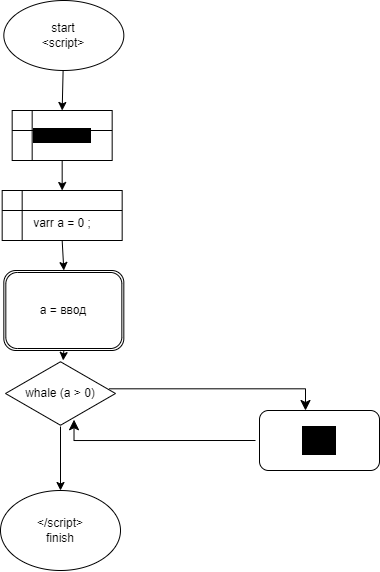

The diagram above was exported from draw.io. Its source (the exported page's mxGraphModel, read from the mxfile embedded in the PNG):
<mxGraphModel dx="664" dy="365" grid="1" gridSize="10" guides="1" tooltips="1" connect="1" arrows="1" fold="1" page="1" pageScale="1" pageWidth="827" pageHeight="1169" math="0" shadow="0">
  <root>
    <mxCell id="0" />
    <mxCell id="1" parent="0" />
    <mxCell id="38" style="edgeStyle=none;html=1;entryX=0.5;entryY=0;entryDx=0;entryDy=0;" edge="1" parent="1" source="3" target="37">
      <mxGeometry relative="1" as="geometry" />
    </mxCell>
    <mxCell id="3" value="start&lt;br&gt;&amp;lt;script&amp;gt;" style="ellipse;whiteSpace=wrap;html=1;" parent="1" vertex="1">
      <mxGeometry x="38.33" width="120" height="70" as="geometry" />
    </mxCell>
    <mxCell id="18" style="edgeStyle=none;html=1;exitX=0.5;exitY=1;exitDx=0;exitDy=0;entryX=0.5;entryY=0;entryDx=0;entryDy=0;" edge="1" parent="1" source="4" target="17">
      <mxGeometry relative="1" as="geometry" />
    </mxCell>
    <mxCell id="4" value="&lt;br&gt;varr a = 0 ;" style="shape=internalStorage;whiteSpace=wrap;html=1;backgroundOutline=1;" parent="1" vertex="1">
      <mxGeometry x="36.67" y="190" width="120" height="50" as="geometry" />
    </mxCell>
    <mxCell id="10" value="&amp;lt;/script&amp;gt;&lt;br&gt;finish" style="ellipse;whiteSpace=wrap;html=1;" parent="1" vertex="1">
      <mxGeometry x="35" y="490" width="120" height="80" as="geometry" />
    </mxCell>
    <mxCell id="20" style="edgeStyle=none;html=1;entryX=0.5;entryY=0;entryDx=0;entryDy=0;" edge="1" parent="1" source="16" target="10">
      <mxGeometry relative="1" as="geometry" />
    </mxCell>
    <mxCell id="16" value="whale (a &amp;gt; 0)" style="html=1;whiteSpace=wrap;aspect=fixed;shape=isoRectangle;" vertex="1" parent="1">
      <mxGeometry x="40" y="360" width="110" height="66" as="geometry" />
    </mxCell>
    <mxCell id="19" style="edgeStyle=none;html=1;exitX=0.5;exitY=1;exitDx=0;exitDy=0;entryX=0.524;entryY=-0.001;entryDx=0;entryDy=0;entryPerimeter=0;" edge="1" parent="1" source="17" target="16">
      <mxGeometry relative="1" as="geometry" />
    </mxCell>
    <mxCell id="17" value="a = ввод" style="shape=ext;double=1;rounded=1;whiteSpace=wrap;html=1;" vertex="1" parent="1">
      <mxGeometry x="38.33" y="270" width="120" height="80" as="geometry" />
    </mxCell>
    <mxCell id="22" value="" style="edgeStyle=elbowEdgeStyle;elbow=horizontal;endArrow=classic;html=1;curved=0;rounded=0;endSize=8;startSize=8;exitX=0.943;exitY=0.429;exitDx=0;exitDy=0;exitPerimeter=0;entryX=0.383;entryY=0;entryDx=0;entryDy=0;entryPerimeter=0;" edge="1" parent="1" source="16" target="40">
      <mxGeometry width="50" height="50" relative="1" as="geometry">
        <mxPoint x="300" y="380" as="sourcePoint" />
        <mxPoint x="360" y="388" as="targetPoint" />
        <Array as="points">
          <mxPoint x="340" y="390" />
          <mxPoint x="350" y="410" />
        </Array>
      </mxGeometry>
    </mxCell>
    <mxCell id="23" value="" style="edgeStyle=segmentEdgeStyle;endArrow=classic;html=1;curved=0;rounded=0;endSize=8;startSize=8;entryX=0.623;entryY=0.897;entryDx=0;entryDy=0;entryPerimeter=0;" edge="1" parent="1" target="16">
      <mxGeometry width="50" height="50" relative="1" as="geometry">
        <mxPoint x="290" y="440" as="sourcePoint" />
        <mxPoint x="350" y="330" as="targetPoint" />
        <Array as="points">
          <mxPoint x="109" y="440" />
        </Array>
      </mxGeometry>
    </mxCell>
    <mxCell id="39" style="edgeStyle=none;html=1;entryX=0.5;entryY=0;entryDx=0;entryDy=0;" edge="1" parent="1" source="37" target="4">
      <mxGeometry relative="1" as="geometry" />
    </mxCell>
    <mxCell id="37" value="var&amp;nbsp; d = 0 :" style="shape=internalStorage;whiteSpace=wrap;html=1;backgroundOutline=1;labelBackgroundColor=#000000;" vertex="1" parent="1">
      <mxGeometry x="46.66999999999999" y="110" width="100" height="50" as="geometry" />
    </mxCell>
    <mxCell id="40" value="d=d+a&lt;br&gt;a=a-1" style="rounded=1;whiteSpace=wrap;html=1;labelBackgroundColor=#000000;" vertex="1" parent="1">
      <mxGeometry x="294" y="410" width="120" height="60" as="geometry" />
    </mxCell>
  </root>
</mxGraphModel>